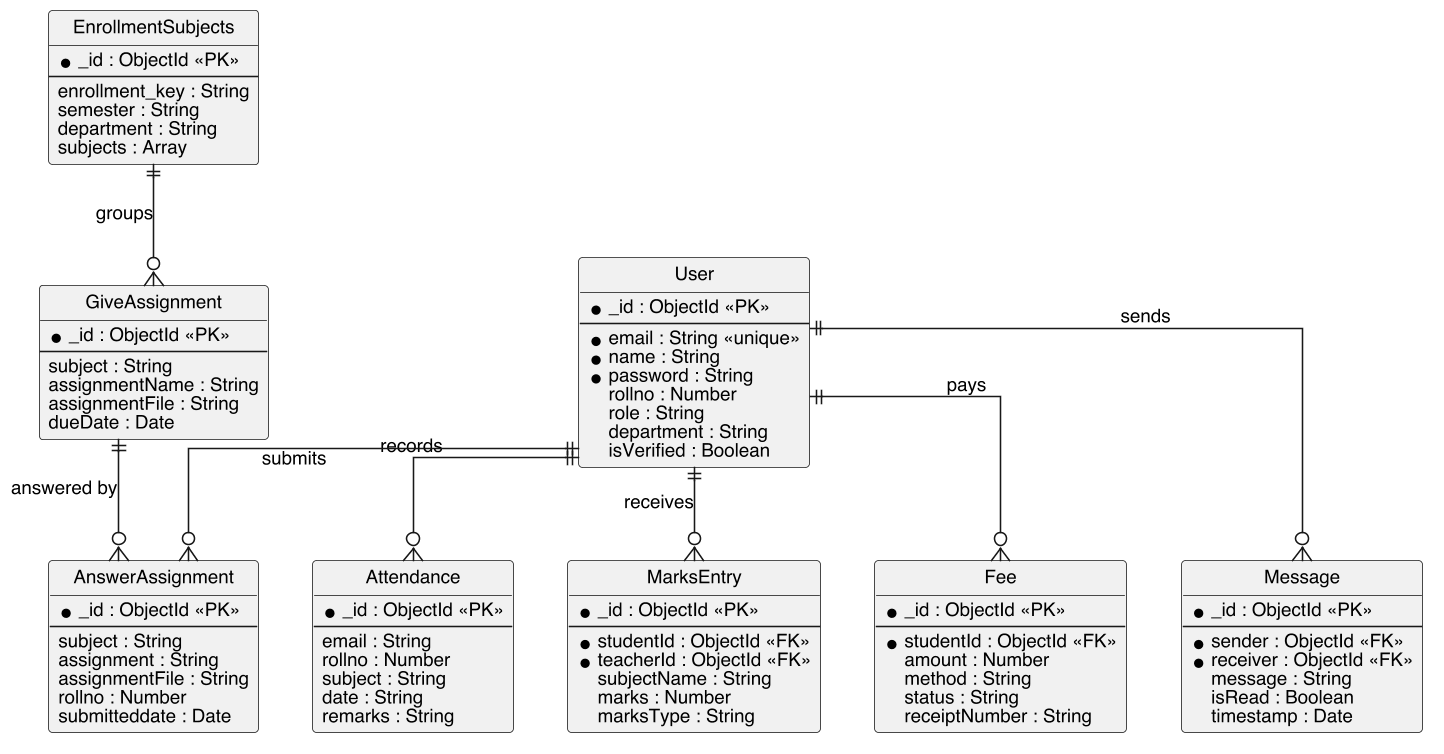

The diagram above was rendered by PlantUML. Its source (embedded in the PNG):
@startuml
skinparamlocked dpi 150
skinparam monochrome true
skinparam shadowing false
skinparam DefaultFontName Helvetica
skinparam DefaultFontSize 12
skinparam dpi 150
skinparam linetype ortho
hide circle

entity "User" as User {
  * _id : ObjectId <<PK>>
  --
  * email : String <<unique>>
  * name : String
  * password : String
  rollno : Number
  role : String
  department : String
  isVerified : Boolean
}

entity "EnrollmentSubjects" as Enroll {
  * _id : ObjectId <<PK>>
  --
  enrollment_key : String
  semester : String
  department : String
  subjects : Array
}

entity "Attendance" as Att {
  * _id : ObjectId <<PK>>
  --
  email : String
  rollno : Number
  subject : String
  date : String
  remarks : String
}

entity "GiveAssignment" as Give {
  * _id : ObjectId <<PK>>
  --
  subject : String
  assignmentName : String
  assignmentFile : String
  dueDate : Date
}

entity "AnswerAssignment" as Ans {
  * _id : ObjectId <<PK>>
  --
  subject : String
  assignment : String
  assignmentFile : String
  rollno : Number
  submitteddate : Date
}

entity "MarksEntry" as Marks {
  * _id : ObjectId <<PK>>
  --
  * studentId : ObjectId <<FK>>
  * teacherId : ObjectId <<FK>>
  subjectName : String
  marks : Number
  marksType : String
}

entity "Fee" as Fee {
  * _id : ObjectId <<PK>>
  --
  * studentId : ObjectId <<FK>>
  amount : Number
  method : String
  status : String
  receiptNumber : String
}

entity "Message" as Msg {
  * _id : ObjectId <<PK>>
  --
  * sender : ObjectId <<FK>>
  * receiver : ObjectId <<FK>>
  message : String
  isRead : Boolean
  timestamp : Date
}

' Crow's-foot cardinalities (Information Engineering)
User ||--o{ Att    : records
User ||--o{ Ans    : submits
User ||--o{ Fee    : pays
User ||--o{ Marks  : receives
User ||--o{ Msg    : sends
Enroll ||--o{ Give : groups
Give ||--o{ Ans    : answered by
@enduml